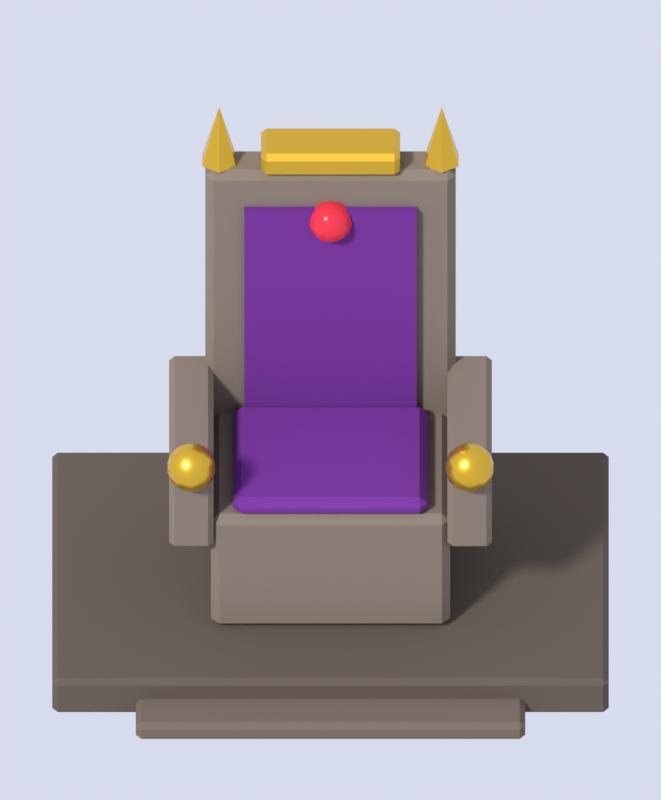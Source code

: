 # Source: throne.blend  (saved by Blender 5.3.31; exported with 4.5.12 LTS)
import bpy
from mathutils import Matrix  # noqa: F401  (used for matrix-valued properties, if any)

bpy.ops.wm.read_factory_settings(use_empty=True)
scene = bpy.context.scene
scene.name = 'Scene'

# ---- materials (node trees are filled in below, after node groups)
mat_c_5c5148 = bpy.data.materials.new('c_5c5148')
mat_c_5c5148.diffuse_color = (0.107, 0.08228, 0.0648, 1.0)
mat_c_6b5f54 = bpy.data.materials.new('c_6b5f54')
mat_c_6b5f54.diffuse_color = (0.147, 0.1144, 0.08866, 1.0)
mat_c_7d7064 = bpy.data.materials.new('c_7d7064')
mat_c_7d7064.diffuse_color = (0.2051, 0.162, 0.1274, 1.0)
mat_c_6a2d86 = bpy.data.materials.new('c_6a2d86')
mat_c_6a2d86.diffuse_color = (0.1441, 0.02624, 0.2384, 1.0)
mat_c_e6b93a = bpy.data.materials.new('c_e6b93a')
mat_c_e6b93a.diffuse_color = (0.7913, 0.4851, 0.04231, 1.0)
mat_c_c02a3a = bpy.data.materials.new('c_c02a3a')
mat_c_c02a3a.diffuse_color = (0.5271, 0.02315, 0.04231, 1.0)

# ---- material node trees
mat_c_5c5148.use_nodes = True; mat_c_5c5148.node_tree.nodes.clear()
_N = mat_c_5c5148.node_tree.nodes; _L = mat_c_5c5148.node_tree.links
n0 = _N.new('ShaderNodeBsdfPrincipled'); n0.name = 'Principled BSDF'; n0.location = (-200, 100)
n0.inputs[0].default_value = (0.107, 0.08228, 0.0648, 1.0)
n0.inputs[2].default_value = 0.9
n0.inputs[10].default_value = 0.005
n0.inputs[13].default_value = 0.2
n1 = _N.new('ShaderNodeOutputMaterial'); n1.name = 'Material Output'; n1.location = (200, 100)
_L.new(n0.outputs[0], n1.inputs[0])
n1.is_active_output = True
mat_c_6b5f54.use_nodes = True; mat_c_6b5f54.node_tree.nodes.clear()
_N = mat_c_6b5f54.node_tree.nodes; _L = mat_c_6b5f54.node_tree.links
n0 = _N.new('ShaderNodeBsdfPrincipled'); n0.name = 'Principled BSDF'; n0.location = (-200, 100)
n0.inputs[0].default_value = (0.147, 0.1144, 0.08866, 1.0)
n0.inputs[2].default_value = 0.9
n0.inputs[10].default_value = 0.005
n0.inputs[13].default_value = 0.2
n1 = _N.new('ShaderNodeOutputMaterial'); n1.name = 'Material Output'; n1.location = (200, 100)
_L.new(n0.outputs[0], n1.inputs[0])
n1.is_active_output = True
mat_c_7d7064.use_nodes = True; mat_c_7d7064.node_tree.nodes.clear()
_N = mat_c_7d7064.node_tree.nodes; _L = mat_c_7d7064.node_tree.links
n0 = _N.new('ShaderNodeBsdfPrincipled'); n0.name = 'Principled BSDF'; n0.location = (-200, 100)
n0.inputs[0].default_value = (0.2051, 0.162, 0.1274, 1.0)
n0.inputs[2].default_value = 0.9
n0.inputs[10].default_value = 0.005
n0.inputs[13].default_value = 0.2
n1 = _N.new('ShaderNodeOutputMaterial'); n1.name = 'Material Output'; n1.location = (200, 100)
_L.new(n0.outputs[0], n1.inputs[0])
n1.is_active_output = True
mat_c_6a2d86.use_nodes = True; mat_c_6a2d86.node_tree.nodes.clear()
_N = mat_c_6a2d86.node_tree.nodes; _L = mat_c_6a2d86.node_tree.links
n0 = _N.new('ShaderNodeBsdfPrincipled'); n0.name = 'Principled BSDF'; n0.location = (-200, 100)
n0.inputs[0].default_value = (0.1441, 0.02624, 0.2384, 1.0)
n0.inputs[2].default_value = 0.9
n0.inputs[10].default_value = 0.005
n0.inputs[13].default_value = 0.2
n1 = _N.new('ShaderNodeOutputMaterial'); n1.name = 'Material Output'; n1.location = (200, 100)
_L.new(n0.outputs[0], n1.inputs[0])
n1.is_active_output = True
mat_c_e6b93a.use_nodes = True; mat_c_e6b93a.node_tree.nodes.clear()
_N = mat_c_e6b93a.node_tree.nodes; _L = mat_c_e6b93a.node_tree.links
n0 = _N.new('ShaderNodeBsdfPrincipled'); n0.name = 'Principled BSDF'; n0.location = (-200, 100)
n0.inputs[0].default_value = (0.7913, 0.4851, 0.04231, 1.0)
n0.inputs[1].default_value = 0.85
n0.inputs[2].default_value = 0.3
n0.inputs[10].default_value = 0.005
n1 = _N.new('ShaderNodeOutputMaterial'); n1.name = 'Material Output'; n1.location = (200, 100)
_L.new(n0.outputs[0], n1.inputs[0])
n1.is_active_output = True
mat_c_c02a3a.use_nodes = True; mat_c_c02a3a.node_tree.nodes.clear()
_N = mat_c_c02a3a.node_tree.nodes; _L = mat_c_c02a3a.node_tree.links
n0 = _N.new('ShaderNodeBsdfPrincipled'); n0.name = 'Principled BSDF'; n0.location = (-200, 100)
n0.inputs[0].default_value = (0.5271, 0.02315, 0.04231, 1.0)
n0.inputs[2].default_value = 0.2
n0.inputs[10].default_value = 0.005
n0.inputs[13].default_value = 0.2
n0.inputs[27].default_value = (0.5271, 0.02315, 0.04231, 1.0)
n0.inputs[28].default_value = 0.4
n1 = _N.new('ShaderNodeOutputMaterial'); n1.name = 'Material Output'; n1.location = (200, 100)
_L.new(n0.outputs[0], n1.inputs[0])
n1.is_active_output = True

# ---- world
world_world = bpy.data.worlds.new('World'); scene.world = world_world
world_world.use_nodes = True; world_world.node_tree.nodes.clear()
_N = world_world.node_tree.nodes; _L = world_world.node_tree.links
n0 = _N.new('ShaderNodeBackground'); n0.name = 'Background'; n0.location = (-200, 100)
n0.inputs[0].default_value = (0.8, 0.84, 1.0, 1.0)
n0.inputs[1].default_value = 0.85
n1 = _N.new('ShaderNodeOutputWorld'); n1.name = 'World Output'; n1.location = (200, 100)
_L.new(n0.outputs[0], n1.inputs[0])
n1.is_active_output = True

# ---- cameras
cam_spritecam = bpy.data.cameras.new('SpriteCam')
cam_spritecam.type = 'ORTHO'
cam_spritecam.clip_end = 200.0
cam_spritecam.ortho_scale = 2.875

# ---- lights
light_sun = bpy.data.lights.new('Sun', 'SUN')
light_sun.angle = 0.1396
light_sun.energy = 3.2

# ---- meshes
me_dais = bpy.data.meshes.new('dais')
me_dais.from_pydata([(-0.98, -0.58, 0.0), (-0.98, -0.6, 0.02), (-1.0, -0.58, 0.02), (-0.98, -0.6, 0.14), (-0.98, -0.58, 0.16), (-1.0, -0.58, 0.14), (-0.98, 0.68, 0.0), (-1.0, 0.68, 0.02), (-0.98, 0.7, 0.02), (-0.98, 0.68, 0.16), (-0.98, 0.7, 0.14), (-1.0, 0.68, 0.14), (0.98, -0.58, 0.0), (1.0, -0.58, 0.02), (0.98, -0.6, 0.02), (0.98, -0.58, 0.16), (0.98, -0.6, 0.14), (1.0, -0.58, 0.14), (0.98, 0.68, 0.0), (0.98, 0.7, 0.02), (1.0, 0.68, 0.02), (0.98, 0.68, 0.16), (1.0, 0.68, 0.14), (0.98, 0.7, 0.14)], [], [(0, 1, 2), (3, 4, 5), (6, 7, 8), (9, 10, 11), (12, 13, 14), (15, 16, 17), (18, 19, 20), (21, 22, 23), (6, 0, 2, 7), (1, 3, 5, 2), (4, 9, 11, 5), (10, 8, 7, 11), (18, 6, 8, 19), (9, 21, 23, 10), (22, 20, 19, 23), (12, 18, 20, 13), (21, 15, 17, 22), (16, 14, 13, 17), (0, 12, 14, 1), (15, 4, 3, 16), (6, 18, 12, 0), (2, 5, 11, 7), (14, 16, 3, 1), (21, 9, 4, 15), (8, 10, 23, 19), (20, 22, 17, 13)])
me_dais.materials.append(mat_c_5c5148)
me_dais.update()
me_step = bpy.data.meshes.new('step')
me_step.from_pydata([(-0.68, -0.73, 0.0), (-0.68, -0.75, 0.02), (-0.7, -0.73, 0.02), (-0.68, -0.75, 0.06), (-0.68, -0.73, 0.08), (-0.7, -0.73, 0.06), (-0.68, -0.37, 0.0), (-0.7, -0.37, 0.02), (-0.68, -0.35, 0.02), (-0.68, -0.37, 0.08), (-0.68, -0.35, 0.06), (-0.7, -0.37, 0.06), (0.68, -0.73, 0.0), (0.7, -0.73, 0.02), (0.68, -0.75, 0.02), (0.68, -0.73, 0.08), (0.68, -0.75, 0.06), (0.7, -0.73, 0.06), (0.68, -0.37, 0.0), (0.68, -0.35, 0.02), (0.7, -0.37, 0.02), (0.68, -0.37, 0.08), (0.7, -0.37, 0.06), (0.68, -0.35, 0.06)], [], [(0, 1, 2), (3, 4, 5), (6, 7, 8), (9, 10, 11), (12, 13, 14), (15, 16, 17), (18, 19, 20), (21, 22, 23), (6, 0, 2, 7), (1, 3, 5, 2), (4, 9, 11, 5), (10, 8, 7, 11), (18, 6, 8, 19), (9, 21, 23, 10), (22, 20, 19, 23), (12, 18, 20, 13), (21, 15, 17, 22), (16, 14, 13, 17), (0, 12, 14, 1), (15, 4, 3, 16), (6, 18, 12, 0), (2, 5, 11, 7), (14, 16, 3, 1), (21, 9, 4, 15), (8, 10, 23, 19), (20, 22, 17, 13)])
me_step.materials.append(mat_c_6b5f54)
me_step.update()
me_seat = bpy.data.meshes.new('seat')
me_seat.from_pydata([(-0.4, -0.28, 0.16), (-0.4, -0.31, 0.19), (-0.43, -0.28, 0.19), (-0.4, -0.31, 0.65), (-0.4, -0.28, 0.68), (-0.43, -0.28, 0.65), (-0.4, 0.38, 0.16), (-0.43, 0.38, 0.19), (-0.4, 0.41, 0.19), (-0.4, 0.38, 0.68), (-0.4, 0.41, 0.65), (-0.43, 0.38, 0.65), (0.4, -0.28, 0.16), (0.43, -0.28, 0.19), (0.4, -0.31, 0.19), (0.4, -0.28, 0.68), (0.4, -0.31, 0.65), (0.43, -0.28, 0.65), (0.4, 0.38, 0.16), (0.4, 0.41, 0.19), (0.43, 0.38, 0.19), (0.4, 0.38, 0.68), (0.43, 0.38, 0.65), (0.4, 0.41, 0.65)], [], [(0, 1, 2), (3, 4, 5), (6, 7, 8), (9, 10, 11), (12, 13, 14), (15, 16, 17), (18, 19, 20), (21, 22, 23), (6, 0, 2, 7), (1, 3, 5, 2), (4, 9, 11, 5), (10, 8, 7, 11), (18, 6, 8, 19), (9, 21, 23, 10), (22, 20, 19, 23), (12, 18, 20, 13), (21, 15, 17, 22), (16, 14, 13, 17), (0, 12, 14, 1), (15, 4, 3, 16), (6, 18, 12, 0), (2, 5, 11, 7), (14, 16, 3, 1), (21, 9, 4, 15), (8, 10, 23, 19), (20, 22, 17, 13)])
me_seat.materials.append(mat_c_7d7064)
me_seat.update()
me_cushion = bpy.data.meshes.new('cushion')
me_cushion.from_pydata([(-0.32, -0.27, 0.67), (-0.32, -0.3, 0.7), (-0.35, -0.27, 0.7), (-0.32, -0.3, 0.72), (-0.32, -0.27, 0.75), (-0.35, -0.27, 0.72), (-0.32, 0.23, 0.67), (-0.35, 0.23, 0.7), (-0.32, 0.26, 0.7), (-0.32, 0.23, 0.75), (-0.32, 0.26, 0.72), (-0.35, 0.23, 0.72), (0.32, -0.27, 0.67), (0.35, -0.27, 0.7), (0.32, -0.3, 0.7), (0.32, -0.27, 0.75), (0.32, -0.3, 0.72), (0.35, -0.27, 0.72), (0.32, 0.23, 0.67), (0.32, 0.26, 0.7), (0.35, 0.23, 0.7), (0.32, 0.23, 0.75), (0.35, 0.23, 0.72), (0.32, 0.26, 0.72)], [], [(0, 1, 2), (3, 4, 5), (6, 7, 8), (9, 10, 11), (12, 13, 14), (15, 16, 17), (18, 19, 20), (21, 22, 23), (6, 0, 2, 7), (1, 3, 5, 2), (4, 9, 11, 5), (10, 8, 7, 11), (18, 6, 8, 19), (9, 21, 23, 10), (22, 20, 19, 23), (12, 18, 20, 13), (21, 15, 17, 22), (16, 14, 13, 17), (0, 12, 14, 1), (15, 4, 3, 16), (6, 18, 12, 0), (2, 5, 11, 7), (14, 16, 3, 1), (21, 9, 4, 15), (8, 10, 23, 19), (20, 22, 17, 13)])
me_cushion.materials.append(mat_c_6a2d86)
me_cushion.update()
me_back = bpy.data.meshes.new('back')
me_back.from_pydata([(-0.42, 0.31, 0.3), (-0.42, 0.28, 0.33), (-0.45, 0.31, 0.33), (-0.42, 0.28, 1.77), (-0.42, 0.31, 1.8), (-0.45, 0.31, 1.77), (-0.42, 0.41, 0.3), (-0.45, 0.41, 0.33), (-0.42, 0.44, 0.33), (-0.42, 0.41, 1.8), (-0.42, 0.44, 1.77), (-0.45, 0.41, 1.77), (0.42, 0.31, 0.3), (0.45, 0.31, 0.33), (0.42, 0.28, 0.33), (0.42, 0.31, 1.8), (0.42, 0.28, 1.77), (0.45, 0.31, 1.77), (0.42, 0.41, 0.3), (0.42, 0.44, 0.33), (0.45, 0.41, 0.33), (0.42, 0.41, 1.8), (0.45, 0.41, 1.77), (0.42, 0.44, 1.77)], [], [(0, 1, 2), (3, 4, 5), (6, 7, 8), (9, 10, 11), (12, 13, 14), (15, 16, 17), (18, 19, 20), (21, 22, 23), (6, 0, 2, 7), (1, 3, 5, 2), (4, 9, 11, 5), (10, 8, 7, 11), (18, 6, 8, 19), (9, 21, 23, 10), (22, 20, 19, 23), (12, 18, 20, 13), (21, 15, 17, 22), (16, 14, 13, 17), (0, 12, 14, 1), (15, 4, 3, 16), (6, 18, 12, 0), (2, 5, 11, 7), (14, 16, 3, 1), (21, 9, 4, 15), (8, 10, 23, 19), (20, 22, 17, 13)])
me_back.materials.append(mat_c_7d7064)
me_back.update()
me_back_panel = bpy.data.meshes.new('back_panel')
me_back_panel.from_pydata([(-0.31, 0.25, 0.65), (-0.31, 0.25, 1.65), (-0.31, 0.29, 0.65), (-0.31, 0.29, 1.65), (0.31, 0.25, 0.65), (0.31, 0.25, 1.65), (0.31, 0.29, 0.65), (0.31, 0.29, 1.65)], [], [(0, 1, 3, 2), (2, 3, 7, 6), (6, 7, 5, 4), (4, 5, 1, 0), (2, 6, 4, 0), (7, 3, 1, 5)])
me_back_panel.materials.append(mat_c_6a2d86)
me_back_panel.update()
me_arm = bpy.data.meshes.new('arm')
me_arm.from_pydata([(0.44, -0.31, 0.55), (0.44, -0.33, 0.57), (0.42, -0.31, 0.57), (0.44, -0.33, 0.87), (0.44, -0.31, 0.89), (0.42, -0.31, 0.87), (0.44, 0.35, 0.55), (0.42, 0.35, 0.57), (0.44, 0.37, 0.57), (0.44, 0.35, 0.89), (0.44, 0.37, 0.87), (0.42, 0.35, 0.87), (0.56, -0.31, 0.55), (0.58, -0.31, 0.57), (0.56, -0.33, 0.57), (0.56, -0.31, 0.89), (0.56, -0.33, 0.87), (0.58, -0.31, 0.87), (0.56, 0.35, 0.55), (0.56, 0.37, 0.57), (0.58, 0.35, 0.57), (0.56, 0.35, 0.89), (0.58, 0.35, 0.87), (0.56, 0.37, 0.87)], [], [(0, 1, 2), (3, 4, 5), (6, 7, 8), (9, 10, 11), (12, 13, 14), (15, 16, 17), (18, 19, 20), (21, 22, 23), (6, 0, 2, 7), (1, 3, 5, 2), (4, 9, 11, 5), (10, 8, 7, 11), (18, 6, 8, 19), (9, 21, 23, 10), (22, 20, 19, 23), (12, 18, 20, 13), (21, 15, 17, 22), (16, 14, 13, 17), (0, 12, 14, 1), (15, 4, 3, 16), (6, 18, 12, 0), (2, 5, 11, 7), (14, 16, 3, 1), (21, 9, 4, 15), (8, 10, 23, 19), (20, 22, 17, 13)])
me_arm.materials.append(mat_c_7d7064)
me_arm.update()
me_arm_knob = bpy.data.meshes.new('arm_knob')
me_arm_knob.from_pydata([(0.5, -0.32, 1.02), (0.5, -0.275, 1.008), (0.5, -0.23, 0.93), (0.5, -0.275, 0.8521), (0.5, -0.32, 0.84), (0.5265, -0.2836, 1.008), (0.5458, -0.2569, 0.975), (0.5529, -0.2472, 0.93), (0.5458, -0.2569, 0.885), (0.5265, -0.2836, 0.8521), (0.5428, -0.3061, 1.008), (0.5741, -0.2959, 0.975), (0.5856, -0.2922, 0.93), (0.5741, -0.2959, 0.885), (0.5428, -0.3061, 0.8521), (0.5428, -0.3339, 1.008), (0.5741, -0.3441, 0.975), (0.5856, -0.3478, 0.93), (0.5741, -0.3441, 0.885), (0.5428, -0.3339, 0.8521), (0.5265, -0.3564, 1.008), (0.5458, -0.3831, 0.975), (0.5529, -0.3928, 0.93), (0.5458, -0.3831, 0.885), (0.5265, -0.3564, 0.8521), (0.5, -0.365, 1.008), (0.5, -0.3979, 0.975), (0.5, -0.41, 0.93), (0.5, -0.3979, 0.885), (0.5, -0.365, 0.8521), (0.4735, -0.3564, 1.008), (0.4542, -0.3831, 0.975), (0.4471, -0.3928, 0.93), (0.4542, -0.3831, 0.885), (0.4735, -0.3564, 0.8521), (0.4572, -0.3339, 1.008), (0.4259, -0.3441, 0.975), (0.4144, -0.3478, 0.93), (0.4259, -0.3441, 0.885), (0.4572, -0.3339, 0.8521), (0.4572, -0.3061, 1.008), (0.4259, -0.2959, 0.975), (0.4144, -0.2922, 0.93), (0.4259, -0.2959, 0.885), (0.4572, -0.3061, 0.8521), (0.4735, -0.2836, 1.008), (0.4542, -0.2569, 0.975), (0.4471, -0.2472, 0.93), (0.4542, -0.2569, 0.885), (0.4735, -0.2836, 0.8521), (0.5, -0.2421, 0.975), (0.5, -0.2421, 0.885)], [], [(4, 3, 9), (51, 2, 7, 8), (50, 1, 5, 6), (3, 51, 8, 9), (2, 50, 6, 7), (1, 0, 5), (6, 5, 10, 11), (9, 8, 13, 14), (7, 6, 11, 12), (5, 0, 10), (4, 9, 14), (8, 7, 12, 13), (14, 13, 18, 19), (12, 11, 16, 17), (10, 0, 15), (4, 14, 19), (13, 12, 17, 18), (11, 10, 15, 16), (19, 18, 23, 24), (17, 16, 21, 22), (15, 0, 20), (4, 19, 24), (18, 17, 22, 23), (16, 15, 20, 21), (24, 23, 28, 29), (22, 21, 26, 27), (20, 0, 25), (4, 24, 29), (23, 22, 27, 28), (21, 20, 25, 26), (29, 28, 33, 34), (27, 26, 31, 32), (25, 0, 30), (4, 29, 34), (28, 27, 32, 33), (26, 25, 30, 31), (32, 31, 36, 37), (30, 0, 35), (4, 34, 39), (33, 32, 37, 38), (31, 30, 35, 36), (34, 33, 38, 39), (35, 0, 40), (4, 39, 44), (38, 37, 42, 43), (36, 35, 40, 41), (39, 38, 43, 44), (37, 36, 41, 42), (4, 44, 49), (43, 42, 47, 48), (41, 40, 45, 46), (44, 43, 48, 49), (42, 41, 46, 47), (40, 0, 45), (4, 49, 3), (48, 47, 2, 51), (46, 45, 1, 50), (49, 48, 51, 3), (47, 46, 50, 2), (45, 0, 1)])
me_arm_knob.polygons.foreach_set('use_smooth', [True] * 60)
me_arm_knob.materials.append(mat_c_e6b93a)
me_arm_knob.update()
me_finial = bpy.data.meshes.new('finial')
me_finial.from_pydata([(0.4, 0.29, 1.8), (0.3394, 0.325, 1.8), (0.3394, 0.395, 1.8), (0.4, 0.43, 1.8), (0.4606, 0.395, 1.8), (0.4606, 0.325, 1.8), (0.4, 0.36, 2.05)], [], [(0, 6, 1), (1, 6, 2), (2, 6, 3), (3, 6, 4), (0, 1, 2, 3, 4, 5), (4, 6, 5), (5, 6, 0)])
me_finial.materials.append(mat_c_e6b93a)
me_finial.update()
me_arm_001 = bpy.data.meshes.new('arm.001')
me_arm_001.from_pydata([(-0.56, -0.31, 0.55), (-0.56, -0.33, 0.57), (-0.58, -0.31, 0.57), (-0.56, -0.33, 0.87), (-0.56, -0.31, 0.89), (-0.58, -0.31, 0.87), (-0.56, 0.35, 0.55), (-0.58, 0.35, 0.57), (-0.56, 0.37, 0.57), (-0.56, 0.35, 0.89), (-0.56, 0.37, 0.87), (-0.58, 0.35, 0.87), (-0.44, -0.31, 0.55), (-0.42, -0.31, 0.57), (-0.44, -0.33, 0.57), (-0.44, -0.31, 0.89), (-0.44, -0.33, 0.87), (-0.42, -0.31, 0.87), (-0.44, 0.35, 0.55), (-0.44, 0.37, 0.57), (-0.42, 0.35, 0.57), (-0.44, 0.35, 0.89), (-0.42, 0.35, 0.87), (-0.44, 0.37, 0.87)], [], [(0, 1, 2), (3, 4, 5), (6, 7, 8), (9, 10, 11), (12, 13, 14), (15, 16, 17), (18, 19, 20), (21, 22, 23), (6, 0, 2, 7), (1, 3, 5, 2), (4, 9, 11, 5), (10, 8, 7, 11), (18, 6, 8, 19), (9, 21, 23, 10), (22, 20, 19, 23), (12, 18, 20, 13), (21, 15, 17, 22), (16, 14, 13, 17), (0, 12, 14, 1), (15, 4, 3, 16), (6, 18, 12, 0), (2, 5, 11, 7), (14, 16, 3, 1), (21, 9, 4, 15), (8, 10, 23, 19), (20, 22, 17, 13)])
me_arm_001.materials.append(mat_c_7d7064)
me_arm_001.update()
me_arm_knob_001 = bpy.data.meshes.new('arm_knob.001')
me_arm_knob_001.from_pydata([(-0.5, -0.32, 1.02), (-0.5, -0.275, 1.008), (-0.5, -0.23, 0.93), (-0.5, -0.275, 0.8521), (-0.5, -0.32, 0.84), (-0.4735, -0.2836, 1.008), (-0.4542, -0.2569, 0.975), (-0.4471, -0.2472, 0.93), (-0.4542, -0.2569, 0.885), (-0.4735, -0.2836, 0.8521), (-0.4572, -0.3061, 1.008), (-0.4259, -0.2959, 0.975), (-0.4144, -0.2922, 0.93), (-0.4259, -0.2959, 0.885), (-0.4572, -0.3061, 0.8521), (-0.4572, -0.3339, 1.008), (-0.4259, -0.3441, 0.975), (-0.4144, -0.3478, 0.93), (-0.4259, -0.3441, 0.885), (-0.4572, -0.3339, 0.8521), (-0.4735, -0.3564, 1.008), (-0.4542, -0.3831, 0.975), (-0.4471, -0.3928, 0.93), (-0.4542, -0.3831, 0.885), (-0.4735, -0.3564, 0.8521), (-0.5, -0.365, 1.008), (-0.5, -0.3979, 0.975), (-0.5, -0.41, 0.93), (-0.5, -0.3979, 0.885), (-0.5, -0.365, 0.8521), (-0.5265, -0.3564, 1.008), (-0.5458, -0.3831, 0.975), (-0.5529, -0.3928, 0.93), (-0.5458, -0.3831, 0.885), (-0.5265, -0.3564, 0.8521), (-0.5428, -0.3339, 1.008), (-0.5741, -0.3441, 0.975), (-0.5856, -0.3478, 0.93), (-0.5741, -0.3441, 0.885), (-0.5428, -0.3339, 0.8521), (-0.5428, -0.3061, 1.008), (-0.5741, -0.2959, 0.975), (-0.5856, -0.2922, 0.93), (-0.5741, -0.2959, 0.885), (-0.5428, -0.3061, 0.8521), (-0.5265, -0.2836, 1.008), (-0.5458, -0.2569, 0.975), (-0.5529, -0.2472, 0.93), (-0.5458, -0.2569, 0.885), (-0.5265, -0.2836, 0.8521), (-0.5, -0.2421, 0.975), (-0.5, -0.2421, 0.885)], [], [(4, 3, 9), (51, 2, 7, 8), (50, 1, 5, 6), (3, 51, 8, 9), (2, 50, 6, 7), (1, 0, 5), (6, 5, 10, 11), (9, 8, 13, 14), (7, 6, 11, 12), (5, 0, 10), (4, 9, 14), (8, 7, 12, 13), (14, 13, 18, 19), (12, 11, 16, 17), (10, 0, 15), (4, 14, 19), (13, 12, 17, 18), (11, 10, 15, 16), (19, 18, 23, 24), (17, 16, 21, 22), (15, 0, 20), (4, 19, 24), (18, 17, 22, 23), (16, 15, 20, 21), (24, 23, 28, 29), (22, 21, 26, 27), (20, 0, 25), (4, 24, 29), (23, 22, 27, 28), (21, 20, 25, 26), (29, 28, 33, 34), (27, 26, 31, 32), (25, 0, 30), (4, 29, 34), (28, 27, 32, 33), (26, 25, 30, 31), (32, 31, 36, 37), (30, 0, 35), (4, 34, 39), (33, 32, 37, 38), (31, 30, 35, 36), (34, 33, 38, 39), (35, 0, 40), (4, 39, 44), (38, 37, 42, 43), (36, 35, 40, 41), (39, 38, 43, 44), (37, 36, 41, 42), (4, 44, 49), (43, 42, 47, 48), (41, 40, 45, 46), (44, 43, 48, 49), (42, 41, 46, 47), (40, 0, 45), (4, 49, 3), (48, 47, 2, 51), (46, 45, 1, 50), (49, 48, 51, 3), (47, 46, 50, 2), (45, 0, 1)])
me_arm_knob_001.polygons.foreach_set('use_smooth', [True] * 60)
me_arm_knob_001.materials.append(mat_c_e6b93a)
me_arm_knob_001.update()
me_finial_001 = bpy.data.meshes.new('finial.001')
me_finial_001.from_pydata([(-0.4, 0.29, 1.8), (-0.4606, 0.325, 1.8), (-0.4606, 0.395, 1.8), (-0.4, 0.43, 1.8), (-0.3394, 0.395, 1.8), (-0.3394, 0.325, 1.8), (-0.4, 0.36, 2.05)], [], [(0, 6, 1), (1, 6, 2), (2, 6, 3), (3, 6, 4), (0, 1, 2, 3, 4, 5), (4, 6, 5), (5, 6, 0)])
me_finial_001.materials.append(mat_c_e6b93a)
me_finial_001.update()
me_crest = bpy.data.meshes.new('crest')
me_crest.from_pydata([(-0.23, 0.29, 1.79), (-0.23, 0.27, 1.81), (-0.25, 0.29, 1.81), (-0.23, 0.27, 1.87), (-0.23, 0.29, 1.89), (-0.25, 0.29, 1.87), (-0.23, 0.43, 1.79), (-0.25, 0.43, 1.81), (-0.23, 0.45, 1.81), (-0.23, 0.43, 1.89), (-0.23, 0.45, 1.87), (-0.25, 0.43, 1.87), (0.23, 0.29, 1.79), (0.25, 0.29, 1.81), (0.23, 0.27, 1.81), (0.23, 0.29, 1.89), (0.23, 0.27, 1.87), (0.25, 0.29, 1.87), (0.23, 0.43, 1.79), (0.23, 0.45, 1.81), (0.25, 0.43, 1.81), (0.23, 0.43, 1.89), (0.25, 0.43, 1.87), (0.23, 0.45, 1.87)], [], [(0, 1, 2), (3, 4, 5), (6, 7, 8), (9, 10, 11), (12, 13, 14), (15, 16, 17), (18, 19, 20), (21, 22, 23), (6, 0, 2, 7), (1, 3, 5, 2), (4, 9, 11, 5), (10, 8, 7, 11), (18, 6, 8, 19), (9, 21, 23, 10), (22, 20, 19, 23), (12, 18, 20, 13), (21, 15, 17, 22), (16, 14, 13, 17), (0, 12, 14, 1), (15, 4, 3, 16), (6, 18, 12, 0), (2, 5, 11, 7), (14, 16, 3, 1), (21, 9, 4, 15), (8, 10, 23, 19), (20, 22, 17, 13)])
me_crest.materials.append(mat_c_e6b93a)
me_crest.update()
me_crest_gem = bpy.data.meshes.new('crest_gem')
me_crest_gem.from_pydata([(0.0, 0.26, 1.68), (0.0, 0.3, 1.669), (0.0, 0.34, 1.6), (0.0, 0.3, 1.531), (0.0, 0.26, 1.52), (0.02351, 0.2924, 1.669), (0.04072, 0.3161, 1.64), (0.04702, 0.3247, 1.6), (0.04072, 0.3161, 1.56), (0.02351, 0.2924, 1.531), (0.03804, 0.2724, 1.669), (0.06589, 0.2814, 1.64), (0.07608, 0.2847, 1.6), (0.06589, 0.2814, 1.56), (0.03804, 0.2724, 1.531), (0.03804, 0.2476, 1.669), (0.06589, 0.2386, 1.64), (0.07608, 0.2353, 1.6), (0.06589, 0.2386, 1.56), (0.03804, 0.2476, 1.531), (0.02351, 0.2276, 1.669), (0.04072, 0.2039, 1.64), (0.04702, 0.1953, 1.6), (0.04072, 0.2039, 1.56), (0.02351, 0.2276, 1.531), (2.384e-09, 0.22, 1.669), (2.384e-09, 0.1907, 1.64), (4.768e-09, 0.18, 1.6), (2.384e-09, 0.1907, 1.56), (2.384e-09, 0.22, 1.531), (-0.02351, 0.2276, 1.669), (-0.04072, 0.2039, 1.64), (-0.04702, 0.1953, 1.6), (-0.04072, 0.2039, 1.56), (-0.02351, 0.2276, 1.531), (-0.03804, 0.2476, 1.669), (-0.06589, 0.2386, 1.64), (-0.07608, 0.2353, 1.6), (-0.06589, 0.2386, 1.56), (-0.03804, 0.2476, 1.531), (-0.03804, 0.2724, 1.669), (-0.06589, 0.2814, 1.64), (-0.07608, 0.2847, 1.6), (-0.06589, 0.2814, 1.56), (-0.03804, 0.2724, 1.531), (-0.02351, 0.2924, 1.669), (-0.04072, 0.3161, 1.64), (-0.04702, 0.3247, 1.6), (-0.04072, 0.3161, 1.56), (-0.02351, 0.2924, 1.531), (-2.384e-09, 0.3293, 1.64), (-2.384e-09, 0.3293, 1.56)], [], [(4, 3, 9), (51, 2, 7, 8), (50, 1, 5, 6), (3, 51, 8, 9), (2, 50, 6, 7), (1, 0, 5), (6, 5, 10, 11), (9, 8, 13, 14), (7, 6, 11, 12), (5, 0, 10), (4, 9, 14), (8, 7, 12, 13), (14, 13, 18, 19), (12, 11, 16, 17), (10, 0, 15), (4, 14, 19), (13, 12, 17, 18), (11, 10, 15, 16), (19, 18, 23, 24), (17, 16, 21, 22), (15, 0, 20), (4, 19, 24), (18, 17, 22, 23), (16, 15, 20, 21), (24, 23, 28, 29), (22, 21, 26, 27), (20, 0, 25), (4, 24, 29), (23, 22, 27, 28), (21, 20, 25, 26), (29, 28, 33, 34), (27, 26, 31, 32), (25, 0, 30), (4, 29, 34), (28, 27, 32, 33), (26, 25, 30, 31), (32, 31, 36, 37), (30, 0, 35), (4, 34, 39), (33, 32, 37, 38), (31, 30, 35, 36), (34, 33, 38, 39), (35, 0, 40), (4, 39, 44), (38, 37, 42, 43), (36, 35, 40, 41), (39, 38, 43, 44), (37, 36, 41, 42), (4, 44, 49), (43, 42, 47, 48), (41, 40, 45, 46), (44, 43, 48, 49), (42, 41, 46, 47), (40, 0, 45), (4, 49, 3), (48, 47, 2, 51), (46, 45, 1, 50), (49, 48, 51, 3), (47, 46, 50, 2), (45, 0, 1)])
me_crest_gem.polygons.foreach_set('use_smooth', [True] * 60)
me_crest_gem.materials.append(mat_c_c02a3a)
me_crest_gem.update()

# ---- objects
ob_sun = bpy.data.objects.new('Sun', light_sun)
ob_dais = bpy.data.objects.new('dais', me_dais)
ob_step = bpy.data.objects.new('step', me_step)
ob_seat = bpy.data.objects.new('seat', me_seat)
ob_cushion = bpy.data.objects.new('cushion', me_cushion)
ob_back = bpy.data.objects.new('back', me_back)
ob_back_panel = bpy.data.objects.new('back_panel', me_back_panel)
ob_arm = bpy.data.objects.new('arm', me_arm)
ob_arm_knob = bpy.data.objects.new('arm_knob', me_arm_knob)
ob_finial = bpy.data.objects.new('finial', me_finial)
ob_arm_001 = bpy.data.objects.new('arm.001', me_arm_001)
ob_arm_knob_001 = bpy.data.objects.new('arm_knob.001', me_arm_knob_001)
ob_finial_001 = bpy.data.objects.new('finial.001', me_finial_001)
ob_crest = bpy.data.objects.new('crest', me_crest)
ob_crest_gem = bpy.data.objects.new('crest_gem', me_crest_gem)
ob_spritecam = bpy.data.objects.new('SpriteCam', cam_spritecam)

# ---- transforms, parenting, visibility, modifiers, constraints
ob_sun.location = (0.0, 0.0, 0.0)
ob_sun.rotation_euler = (0.8378, 0.0, -0.6632)
ob_dais.location = (0.0, 0.0, 0.0)
ob_step.location = (0.0, 0.0, 0.0)
ob_seat.location = (0.0, 0.0, 0.0)
ob_cushion.location = (0.0, 0.0, 0.0)
ob_back.location = (0.0, 0.0, 0.0)
ob_back_panel.location = (0.0, 0.0, 0.0)
ob_arm.location = (0.0, 0.0, 0.0)
ob_arm_knob.location = (0.0, 0.0, 0.0)
ob_finial.location = (0.0, 0.0, 0.0)
ob_arm_001.location = (0.0, 0.0, 0.0)
ob_arm_knob_001.location = (0.0, 0.0, 0.0)
ob_finial_001.location = (0.0, 0.0, 0.0)
ob_crest.location = (0.0, 0.0, 0.0)
ob_crest_gem.location = (0.0, 0.0, 0.0)
ob_spritecam.location = (0.0, -37.82, 32.71)
ob_spritecam.rotation_euler = (0.8727, 0.0, 0.0)

# ---- collection membership
scene.collection.objects.link(ob_sun)
scene.collection.objects.link(ob_dais)
scene.collection.objects.link(ob_step)
scene.collection.objects.link(ob_seat)
scene.collection.objects.link(ob_cushion)
scene.collection.objects.link(ob_back)
scene.collection.objects.link(ob_back_panel)
scene.collection.objects.link(ob_arm)
scene.collection.objects.link(ob_arm_knob)
scene.collection.objects.link(ob_finial)
scene.collection.objects.link(ob_arm_001)
scene.collection.objects.link(ob_arm_knob_001)
scene.collection.objects.link(ob_finial_001)
scene.collection.objects.link(ob_crest)
scene.collection.objects.link(ob_crest_gem)
scene.collection.objects.link(ob_spritecam)

# ---- scene / render settings (as saved in the file)
scene.camera = ob_spritecam
scene.frame_start = 1; scene.frame_end = 250; scene.frame_set(1)
scene.render.engine = 'CYCLES'
scene.render.resolution_x = 304
scene.render.resolution_y = 368
scene.render.film_transparent = True
scene.render.use_file_extension = False
scene.render.bake_bias = 0.0
scene.render.bake_samples = 0
scene.render.compositor_device = 'GPU'
scene.cycles.use_denoising = False
scene.cycles.samples = 32
scene.cycles.max_bounces = 2
scene.eevee.use_volume_custom_range = False
scene.eevee.fast_gi_thickness_near = 0.1
scene.eevee.fast_gi_thickness_far = 0.0
scene.eevee.ray_tracing_options.screen_trace_thickness = 0.1
scene.view_settings.view_transform = 'Standard'
bpy.context.view_layer.update()
